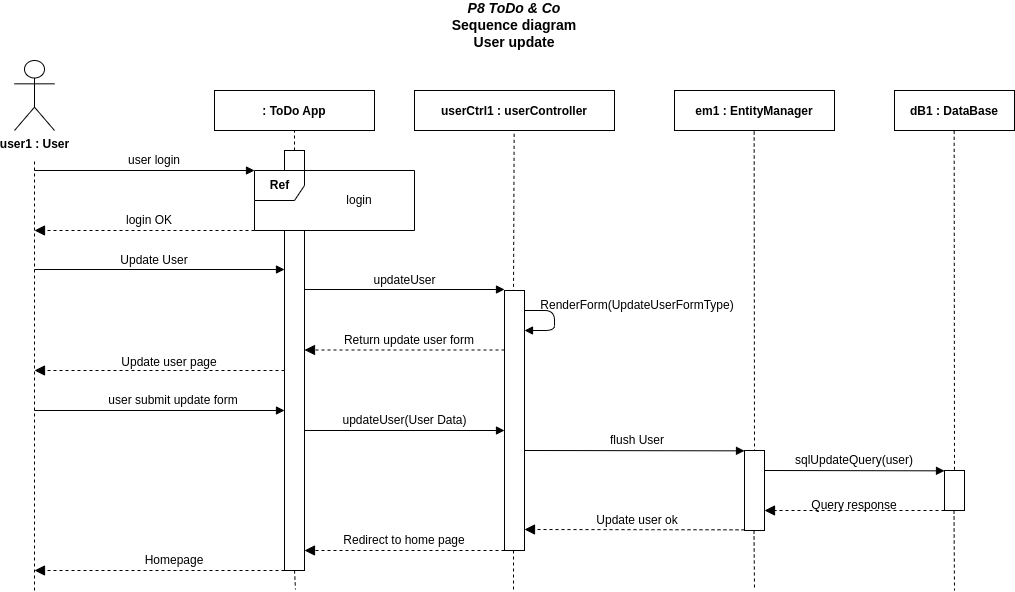

The diagram above was exported from draw.io. Its source (the exported page's mxGraphModel, read from the mxfile embedded in the PNG):
<mxGraphModel dx="1434" dy="806" grid="1" gridSize="10" guides="1" tooltips="1" connect="1" arrows="1" fold="1" page="1" pageScale="1" pageWidth="850" pageHeight="1100" math="0" shadow="0">
  <root>
    <mxCell id="0" />
    <mxCell id="1" parent="0" />
    <mxCell id="H41tlQO0kSZlICsxebef-1" value="&lt;div&gt;&lt;b&gt;user1 : User&lt;br&gt;&lt;/b&gt;&lt;/div&gt;" style="shape=umlActor;verticalLabelPosition=bottom;verticalAlign=top;html=1;outlineConnect=0;" parent="1" vertex="1">
      <mxGeometry x="80" y="90" width="40" height="70" as="geometry" />
    </mxCell>
    <mxCell id="H41tlQO0kSZlICsxebef-2" value="&lt;div style=&quot;font-size: 14px&quot;&gt;&lt;i style=&quot;font-size: 14px&quot;&gt;P8 ToDo &amp;amp; Co&lt;br&gt;&lt;/i&gt;&lt;/div&gt;&lt;div style=&quot;font-size: 14px&quot;&gt;Sequence diagram&lt;/div&gt;&lt;div style=&quot;font-size: 14px&quot;&gt;User update&lt;br&gt;&lt;/div&gt;" style="text;html=1;strokeColor=none;fillColor=none;align=center;verticalAlign=middle;whiteSpace=wrap;rounded=0;fontStyle=1;fontSize=14;" parent="1" vertex="1">
      <mxGeometry x="355" y="30" width="450" height="50" as="geometry" />
    </mxCell>
    <mxCell id="H41tlQO0kSZlICsxebef-4" value="" style="endArrow=none;dashed=1;html=1;" parent="1" edge="1">
      <mxGeometry width="50" height="50" relative="1" as="geometry">
        <mxPoint x="100" y="620" as="sourcePoint" />
        <mxPoint x="99.99999999999999" y="190" as="targetPoint" />
      </mxGeometry>
    </mxCell>
    <mxCell id="H41tlQO0kSZlICsxebef-5" value=": ToDo App" style="fontStyle=1;" parent="1" vertex="1">
      <mxGeometry x="280" y="120" width="160" height="40" as="geometry" />
    </mxCell>
    <mxCell id="H41tlQO0kSZlICsxebef-6" value="" style="endArrow=none;dashed=1;html=1;entryX=0.5;entryY=1;entryDx=0;entryDy=0;exitX=0.5;exitY=0;exitDx=0;exitDy=0;exitPerimeter=0;" parent="1" source="H41tlQO0kSZlICsxebef-7" target="H41tlQO0kSZlICsxebef-5" edge="1">
      <mxGeometry width="50" height="50" relative="1" as="geometry">
        <mxPoint x="520" y="180" as="sourcePoint" />
        <mxPoint x="479.71000000000004" y="160" as="targetPoint" />
      </mxGeometry>
    </mxCell>
    <mxCell id="H41tlQO0kSZlICsxebef-7" value="" style="html=1;points=[];perimeter=orthogonalPerimeter;" parent="1" vertex="1">
      <mxGeometry x="350" y="180" width="20" height="20" as="geometry" />
    </mxCell>
    <mxCell id="H41tlQO0kSZlICsxebef-8" value="" style="html=1;verticalAlign=bottom;labelBackgroundColor=none;endArrow=block;endFill=1;" parent="1" edge="1">
      <mxGeometry width="160" relative="1" as="geometry">
        <mxPoint x="100" y="200" as="sourcePoint" />
        <mxPoint x="320" y="200" as="targetPoint" />
      </mxGeometry>
    </mxCell>
    <mxCell id="H41tlQO0kSZlICsxebef-11" value="user login" style="text;html=1;strokeColor=none;fillColor=none;align=center;verticalAlign=middle;whiteSpace=wrap;rounded=0;" parent="1" vertex="1">
      <mxGeometry x="180" y="180" width="80" height="20" as="geometry" />
    </mxCell>
    <mxCell id="H41tlQO0kSZlICsxebef-19" value="" style="endArrow=block;startArrow=none;endFill=1;startFill=0;endSize=8;html=1;verticalAlign=bottom;dashed=1;labelBackgroundColor=none;" parent="1" edge="1">
      <mxGeometry width="160" relative="1" as="geometry">
        <mxPoint x="320" y="260" as="sourcePoint" />
        <mxPoint x="100" y="260" as="targetPoint" />
      </mxGeometry>
    </mxCell>
    <mxCell id="H41tlQO0kSZlICsxebef-23" value="login" style="text;html=1;strokeColor=none;fillColor=none;align=center;verticalAlign=middle;whiteSpace=wrap;rounded=0;" parent="1" vertex="1">
      <mxGeometry x="405" y="222.5" width="40" height="15" as="geometry" />
    </mxCell>
    <mxCell id="H41tlQO0kSZlICsxebef-26" value="" style="html=1;points=[];perimeter=orthogonalPerimeter;" parent="1" vertex="1">
      <mxGeometry x="350" y="260" width="20" height="340" as="geometry" />
    </mxCell>
    <mxCell id="H41tlQO0kSZlICsxebef-27" value="&lt;b&gt;Ref&lt;/b&gt;" style="shape=umlFrame;tabPosition=left;html=1;boundedLbl=1;labelInHeader=1;width=50;height=30;container=0;" parent="1" vertex="1">
      <mxGeometry x="320" y="200" width="160" height="60" as="geometry" />
    </mxCell>
    <mxCell id="H41tlQO0kSZlICsxebef-28" value="login OK" style="text;html=1;strokeColor=none;fillColor=none;align=center;verticalAlign=middle;whiteSpace=wrap;rounded=0;" parent="1" vertex="1">
      <mxGeometry x="180" y="240" width="70" height="20" as="geometry" />
    </mxCell>
    <mxCell id="u3TubEs6Qa94rLJtvenl-1" value="userCtrl1 : userController" style="fontStyle=1;" parent="1" vertex="1">
      <mxGeometry x="480" y="120" width="200" height="40" as="geometry" />
    </mxCell>
    <mxCell id="u3TubEs6Qa94rLJtvenl-2" value="" style="endArrow=none;dashed=1;html=1;exitX=0.45;exitY=0.009;exitDx=0;exitDy=0;exitPerimeter=0;" parent="1" source="u3TubEs6Qa94rLJtvenl-3" edge="1">
      <mxGeometry width="50" height="50" relative="1" as="geometry">
        <mxPoint x="579.86" y="280" as="sourcePoint" />
        <mxPoint x="579.6600000000001" y="160" as="targetPoint" />
      </mxGeometry>
    </mxCell>
    <mxCell id="u3TubEs6Qa94rLJtvenl-3" value="" style="html=1;points=[];perimeter=orthogonalPerimeter;" parent="1" vertex="1">
      <mxGeometry x="570" y="320" width="20" height="260" as="geometry" />
    </mxCell>
    <mxCell id="u3TubEs6Qa94rLJtvenl-4" value="" style="html=1;verticalAlign=bottom;labelBackgroundColor=none;endArrow=block;endFill=1;" parent="1" edge="1">
      <mxGeometry width="160" relative="1" as="geometry">
        <mxPoint x="370" y="319" as="sourcePoint" />
        <mxPoint x="570" y="319" as="targetPoint" />
      </mxGeometry>
    </mxCell>
    <mxCell id="u3TubEs6Qa94rLJtvenl-5" value="updateUser" style="text;html=1;strokeColor=none;fillColor=none;align=center;verticalAlign=middle;whiteSpace=wrap;rounded=0;" parent="1" vertex="1">
      <mxGeometry x="392.5" y="300" width="155" height="20" as="geometry" />
    </mxCell>
    <mxCell id="u3TubEs6Qa94rLJtvenl-6" value="em1 : EntityManager" style="fontStyle=1;" parent="1" vertex="1">
      <mxGeometry x="740" y="120" width="160" height="40" as="geometry" />
    </mxCell>
    <mxCell id="u3TubEs6Qa94rLJtvenl-7" value="" style="endArrow=none;dashed=1;html=1;exitX=0.5;exitY=0.025;exitDx=0;exitDy=0;exitPerimeter=0;" parent="1" source="u3TubEs6Qa94rLJtvenl-8" edge="1">
      <mxGeometry width="50" height="50" relative="1" as="geometry">
        <mxPoint x="820" y="300" as="sourcePoint" />
        <mxPoint x="819.6599999999999" y="160" as="targetPoint" />
      </mxGeometry>
    </mxCell>
    <mxCell id="u3TubEs6Qa94rLJtvenl-8" value="" style="html=1;points=[];perimeter=orthogonalPerimeter;" parent="1" vertex="1">
      <mxGeometry x="810" y="480" width="20" height="80" as="geometry" />
    </mxCell>
    <mxCell id="u3TubEs6Qa94rLJtvenl-9" value="" style="html=1;verticalAlign=bottom;labelBackgroundColor=none;endArrow=block;endFill=1;" parent="1" edge="1">
      <mxGeometry width="160" relative="1" as="geometry">
        <mxPoint x="590" y="480" as="sourcePoint" />
        <mxPoint x="810" y="480.34" as="targetPoint" />
      </mxGeometry>
    </mxCell>
    <mxCell id="u3TubEs6Qa94rLJtvenl-10" value="flush User" style="text;html=1;strokeColor=none;fillColor=none;align=center;verticalAlign=middle;whiteSpace=wrap;rounded=0;" parent="1" vertex="1">
      <mxGeometry x="608" y="460" width="190" height="20" as="geometry" />
    </mxCell>
    <mxCell id="u3TubEs6Qa94rLJtvenl-11" value="dB1 : DataBase" style="fontStyle=1;" parent="1" vertex="1">
      <mxGeometry x="960" y="120" width="120" height="40" as="geometry" />
    </mxCell>
    <mxCell id="u3TubEs6Qa94rLJtvenl-12" value="" style="endArrow=none;dashed=1;html=1;exitX=0.5;exitY=-0.017;exitDx=0;exitDy=0;exitPerimeter=0;" parent="1" source="u3TubEs6Qa94rLJtvenl-13" edge="1">
      <mxGeometry width="50" height="50" relative="1" as="geometry">
        <mxPoint x="1020" y="320" as="sourcePoint" />
        <mxPoint x="1019.6599999999999" y="160" as="targetPoint" />
      </mxGeometry>
    </mxCell>
    <mxCell id="u3TubEs6Qa94rLJtvenl-13" value="" style="html=1;points=[];perimeter=orthogonalPerimeter;" parent="1" vertex="1">
      <mxGeometry x="1010" y="500" width="20" height="40" as="geometry" />
    </mxCell>
    <mxCell id="u3TubEs6Qa94rLJtvenl-14" value="" style="html=1;verticalAlign=bottom;labelBackgroundColor=none;endArrow=block;endFill=1;" parent="1" edge="1">
      <mxGeometry width="160" relative="1" as="geometry">
        <mxPoint x="830" y="500" as="sourcePoint" />
        <mxPoint x="1010" y="500.3399999999999" as="targetPoint" />
      </mxGeometry>
    </mxCell>
    <mxCell id="u3TubEs6Qa94rLJtvenl-15" value="sqlUpdateQuery(user)" style="text;html=1;strokeColor=none;fillColor=none;align=center;verticalAlign=middle;whiteSpace=wrap;rounded=0;" parent="1" vertex="1">
      <mxGeometry x="855" y="480" width="130" height="20" as="geometry" />
    </mxCell>
    <mxCell id="u3TubEs6Qa94rLJtvenl-16" value="" style="endArrow=block;startArrow=none;endFill=1;startFill=0;endSize=8;html=1;verticalAlign=bottom;dashed=1;labelBackgroundColor=none;" parent="1" edge="1">
      <mxGeometry width="160" relative="1" as="geometry">
        <mxPoint x="1010" y="540" as="sourcePoint" />
        <mxPoint x="830" y="540" as="targetPoint" />
      </mxGeometry>
    </mxCell>
    <mxCell id="u3TubEs6Qa94rLJtvenl-17" value="Query response" style="text;html=1;strokeColor=none;fillColor=none;align=center;verticalAlign=middle;whiteSpace=wrap;rounded=0;" parent="1" vertex="1">
      <mxGeometry x="860" y="530" width="120" height="10" as="geometry" />
    </mxCell>
    <mxCell id="u3TubEs6Qa94rLJtvenl-18" value="" style="endArrow=block;startArrow=none;endFill=1;startFill=0;endSize=8;html=1;verticalAlign=bottom;dashed=1;labelBackgroundColor=none;" parent="1" edge="1">
      <mxGeometry width="160" relative="1" as="geometry">
        <mxPoint x="810" y="559.3399999999999" as="sourcePoint" />
        <mxPoint x="590" y="559" as="targetPoint" />
      </mxGeometry>
    </mxCell>
    <mxCell id="u3TubEs6Qa94rLJtvenl-19" value="Update user ok" style="text;html=1;strokeColor=none;fillColor=none;align=center;verticalAlign=middle;whiteSpace=wrap;rounded=0;" parent="1" vertex="1">
      <mxGeometry x="643" y="540" width="120" height="20" as="geometry" />
    </mxCell>
    <mxCell id="u3TubEs6Qa94rLJtvenl-20" value="" style="endArrow=block;startArrow=none;endFill=1;startFill=0;endSize=8;html=1;verticalAlign=bottom;dashed=1;labelBackgroundColor=none;" parent="1" edge="1">
      <mxGeometry width="160" relative="1" as="geometry">
        <mxPoint x="570" y="379.5" as="sourcePoint" />
        <mxPoint x="370" y="379.5" as="targetPoint" />
      </mxGeometry>
    </mxCell>
    <mxCell id="u3TubEs6Qa94rLJtvenl-21" value="Return update user form" style="text;html=1;strokeColor=none;fillColor=none;align=center;verticalAlign=middle;whiteSpace=wrap;rounded=0;" parent="1" vertex="1">
      <mxGeometry x="370" y="360" width="210" height="20" as="geometry" />
    </mxCell>
    <mxCell id="u3TubEs6Qa94rLJtvenl-22" value="" style="endArrow=block;startArrow=none;endFill=1;startFill=0;endSize=8;html=1;verticalAlign=bottom;dashed=1;labelBackgroundColor=none;" parent="1" edge="1">
      <mxGeometry width="160" relative="1" as="geometry">
        <mxPoint x="350" y="400" as="sourcePoint" />
        <mxPoint x="100" y="400" as="targetPoint" />
      </mxGeometry>
    </mxCell>
    <mxCell id="u3TubEs6Qa94rLJtvenl-23" value="Update user page" style="text;html=1;strokeColor=none;fillColor=none;align=center;verticalAlign=middle;whiteSpace=wrap;rounded=0;" parent="1" vertex="1">
      <mxGeometry x="115" y="382" width="240" height="20" as="geometry" />
    </mxCell>
    <mxCell id="u3TubEs6Qa94rLJtvenl-24" value="" style="endArrow=none;dashed=1;html=1;" parent="1" edge="1">
      <mxGeometry width="50" height="50" relative="1" as="geometry">
        <mxPoint x="360" y="600" as="sourcePoint" />
        <mxPoint x="361" y="619" as="targetPoint" />
      </mxGeometry>
    </mxCell>
    <mxCell id="u3TubEs6Qa94rLJtvenl-25" value="" style="endArrow=none;dashed=1;html=1;" parent="1" edge="1">
      <mxGeometry width="50" height="50" relative="1" as="geometry">
        <mxPoint x="579" y="580" as="sourcePoint" />
        <mxPoint x="579" y="620" as="targetPoint" />
      </mxGeometry>
    </mxCell>
    <mxCell id="u3TubEs6Qa94rLJtvenl-26" value="" style="endArrow=none;dashed=1;html=1;" parent="1" edge="1">
      <mxGeometry width="50" height="50" relative="1" as="geometry">
        <mxPoint x="819.5" y="560" as="sourcePoint" />
        <mxPoint x="820" y="620" as="targetPoint" />
      </mxGeometry>
    </mxCell>
    <mxCell id="u3TubEs6Qa94rLJtvenl-27" value="" style="endArrow=none;dashed=1;html=1;" parent="1" edge="1">
      <mxGeometry width="50" height="50" relative="1" as="geometry">
        <mxPoint x="1019.5" y="540" as="sourcePoint" />
        <mxPoint x="1020" y="620" as="targetPoint" />
      </mxGeometry>
    </mxCell>
    <mxCell id="mf4zjvZEfKZ4tmvu4wy--1" value="" style="html=1;verticalAlign=bottom;labelBackgroundColor=none;endArrow=block;endFill=1;" parent="1" edge="1">
      <mxGeometry width="160" relative="1" as="geometry">
        <mxPoint x="100" y="299" as="sourcePoint" />
        <mxPoint x="350" y="299" as="targetPoint" />
      </mxGeometry>
    </mxCell>
    <mxCell id="mf4zjvZEfKZ4tmvu4wy--2" value="Update User" style="text;html=1;strokeColor=none;fillColor=none;align=center;verticalAlign=middle;whiteSpace=wrap;rounded=0;" parent="1" vertex="1">
      <mxGeometry x="126.25" y="280" width="187.5" height="20" as="geometry" />
    </mxCell>
    <mxCell id="d4_KSWtcREx7yAUYc-Kz-1" value="" style="html=1;verticalAlign=bottom;labelBackgroundColor=none;endArrow=block;endFill=1;" parent="1" edge="1">
      <mxGeometry width="160" relative="1" as="geometry">
        <mxPoint x="590" y="340" as="sourcePoint" />
        <mxPoint x="590" y="360" as="targetPoint" />
        <Array as="points">
          <mxPoint x="620" y="340" />
          <mxPoint x="620" y="360" />
        </Array>
      </mxGeometry>
    </mxCell>
    <mxCell id="d4_KSWtcREx7yAUYc-Kz-2" value="RenderForm(UpdateUserFormType)" style="text;html=1;strokeColor=none;fillColor=none;align=center;verticalAlign=middle;whiteSpace=wrap;rounded=0;" parent="1" vertex="1">
      <mxGeometry x="596" y="325" width="214" height="20" as="geometry" />
    </mxCell>
    <mxCell id="9gnzsXvpPDig3h0T-1_v-1" value="user submit update form" style="text;html=1;strokeColor=none;fillColor=none;align=center;verticalAlign=middle;whiteSpace=wrap;rounded=0;" parent="1" vertex="1">
      <mxGeometry x="163.75" y="420" width="150" height="20" as="geometry" />
    </mxCell>
    <mxCell id="9gnzsXvpPDig3h0T-1_v-2" value="" style="html=1;verticalAlign=bottom;labelBackgroundColor=none;endArrow=block;endFill=1;" parent="1" edge="1">
      <mxGeometry width="160" relative="1" as="geometry">
        <mxPoint x="100" y="440" as="sourcePoint" />
        <mxPoint x="350" y="440" as="targetPoint" />
      </mxGeometry>
    </mxCell>
    <mxCell id="9gnzsXvpPDig3h0T-1_v-4" value="updateUser(User Data)" style="text;html=1;strokeColor=none;fillColor=none;align=center;verticalAlign=middle;whiteSpace=wrap;rounded=0;" parent="1" vertex="1">
      <mxGeometry x="392.5" y="440" width="155" height="20" as="geometry" />
    </mxCell>
    <mxCell id="9gnzsXvpPDig3h0T-1_v-5" value="" style="html=1;verticalAlign=bottom;labelBackgroundColor=none;endArrow=block;endFill=1;" parent="1" edge="1">
      <mxGeometry width="160" relative="1" as="geometry">
        <mxPoint x="370" y="460" as="sourcePoint" />
        <mxPoint x="570" y="460" as="targetPoint" />
      </mxGeometry>
    </mxCell>
    <mxCell id="9gnzsXvpPDig3h0T-1_v-8" value="Redirect to home page" style="text;html=1;strokeColor=none;fillColor=none;align=center;verticalAlign=middle;whiteSpace=wrap;rounded=0;" parent="1" vertex="1">
      <mxGeometry x="365" y="560" width="210" height="20" as="geometry" />
    </mxCell>
    <mxCell id="9gnzsXvpPDig3h0T-1_v-9" value="" style="endArrow=block;startArrow=none;endFill=1;startFill=0;endSize=8;html=1;verticalAlign=bottom;dashed=1;labelBackgroundColor=none;" parent="1" edge="1">
      <mxGeometry width="160" relative="1" as="geometry">
        <mxPoint x="570" y="580" as="sourcePoint" />
        <mxPoint x="370" y="580" as="targetPoint" />
      </mxGeometry>
    </mxCell>
    <mxCell id="9gnzsXvpPDig3h0T-1_v-10" value="" style="endArrow=block;startArrow=none;endFill=1;startFill=0;endSize=8;html=1;verticalAlign=bottom;dashed=1;labelBackgroundColor=none;" parent="1" edge="1">
      <mxGeometry width="160" relative="1" as="geometry">
        <mxPoint x="350" y="600" as="sourcePoint" />
        <mxPoint x="100" y="600" as="targetPoint" />
      </mxGeometry>
    </mxCell>
    <mxCell id="9gnzsXvpPDig3h0T-1_v-11" value="Homepage" style="text;html=1;strokeColor=none;fillColor=none;align=center;verticalAlign=middle;whiteSpace=wrap;rounded=0;" parent="1" vertex="1">
      <mxGeometry x="120" y="580" width="240" height="20" as="geometry" />
    </mxCell>
  </root>
</mxGraphModel>